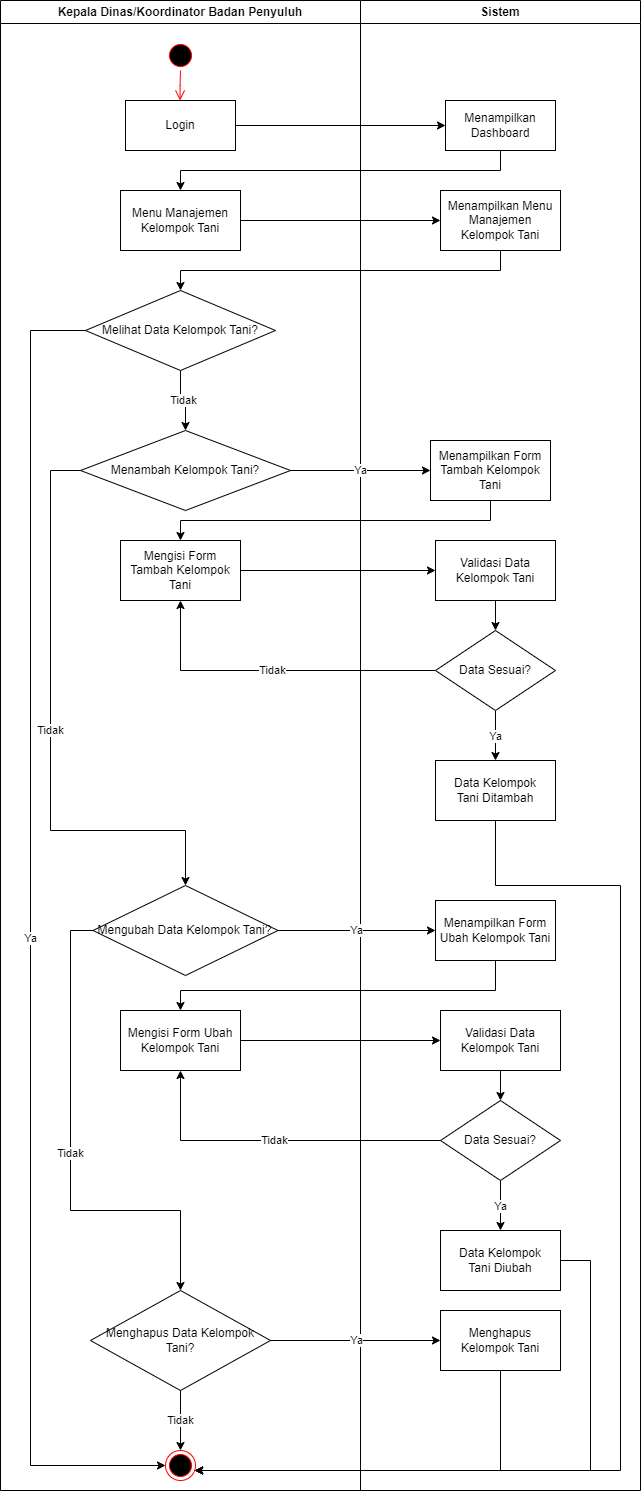

The diagram above was exported from draw.io. Its source (the exported page's mxGraphModel, read from the mxfile embedded in the PNG):
<mxGraphModel dx="3649" dy="1994" grid="1" gridSize="10" guides="1" tooltips="1" connect="1" arrows="1" fold="1" page="0" pageScale="1" pageWidth="1169" pageHeight="826" background="none" math="0" shadow="0">
  <root>
    <mxCell id="0" />
    <mxCell id="1" parent="0" />
    <mxCell id="2" value="Kepala Dinas/Koordinator Badan Penyuluh" style="swimlane;whiteSpace=wrap" vertex="1" parent="1">
      <mxGeometry x="-640" y="5330" width="360" height="1490" as="geometry" />
    </mxCell>
    <mxCell id="3" value="" style="ellipse;shape=startState;fillColor=#000000;strokeColor=#ff0000;" vertex="1" parent="2">
      <mxGeometry x="165" y="40" width="30" height="30" as="geometry" />
    </mxCell>
    <mxCell id="4" value="" style="edgeStyle=elbowEdgeStyle;elbow=horizontal;verticalAlign=bottom;endArrow=open;endSize=8;strokeColor=#FF0000;endFill=1;rounded=0" edge="1" parent="2" source="3" target="5">
      <mxGeometry x="100" y="40" as="geometry">
        <mxPoint x="115" y="110" as="targetPoint" />
      </mxGeometry>
    </mxCell>
    <mxCell id="5" value="Login" style="whiteSpace=wrap;" vertex="1" parent="2">
      <mxGeometry x="125" y="100" width="110" height="50" as="geometry" />
    </mxCell>
    <mxCell id="6" value="Menu Manajemen Kelompok Tani" style="whiteSpace=wrap;html=1;" vertex="1" parent="2">
      <mxGeometry x="120" y="190" width="120" height="60" as="geometry" />
    </mxCell>
    <mxCell id="7" value="Tidak" style="edgeStyle=orthogonalEdgeStyle;rounded=0;orthogonalLoop=1;jettySize=auto;html=1;" edge="1" parent="2" source="8" target="9">
      <mxGeometry relative="1" as="geometry" />
    </mxCell>
    <mxCell id="8" value="Melihat Data Kelompok Tani?" style="rhombus;whiteSpace=wrap;html=1;" vertex="1" parent="2">
      <mxGeometry x="85" y="290" width="190" height="80" as="geometry" />
    </mxCell>
    <mxCell id="9" value="Menambah Kelompok Tani?" style="rhombus;whiteSpace=wrap;html=1;" vertex="1" parent="2">
      <mxGeometry x="80" y="430" width="210" height="80" as="geometry" />
    </mxCell>
    <mxCell id="10" value="" style="ellipse;shape=endState;fillColor=#000000;strokeColor=#ff0000" vertex="1" parent="2">
      <mxGeometry x="165" y="1450" width="30" height="30" as="geometry" />
    </mxCell>
    <mxCell id="11" value="Ya" style="edgeStyle=orthogonalEdgeStyle;rounded=0;orthogonalLoop=1;jettySize=auto;html=1;" edge="1" parent="2" source="8" target="10">
      <mxGeometry relative="1" as="geometry">
        <Array as="points">
          <mxPoint x="30" y="330" />
          <mxPoint x="30" y="1465" />
        </Array>
      </mxGeometry>
    </mxCell>
    <mxCell id="12" value="Mengubah Data Kelompok Tani?" style="rhombus;whiteSpace=wrap;html=1;" vertex="1" parent="2">
      <mxGeometry x="92.5" y="885" width="185" height="90" as="geometry" />
    </mxCell>
    <mxCell id="13" value="Tidak" style="edgeStyle=orthogonalEdgeStyle;rounded=0;orthogonalLoop=1;jettySize=auto;html=1;" edge="1" parent="2" source="9" target="12">
      <mxGeometry relative="1" as="geometry">
        <Array as="points">
          <mxPoint x="50" y="470" />
          <mxPoint x="50" y="830" />
          <mxPoint x="185" y="830" />
        </Array>
      </mxGeometry>
    </mxCell>
    <mxCell id="14" value="Mengisi Form Ubah Kelompok Tani" style="whiteSpace=wrap;html=1;" vertex="1" parent="2">
      <mxGeometry x="120" y="1010" width="120" height="60" as="geometry" />
    </mxCell>
    <mxCell id="15" value="Menghapus Data Kelompok Tani?" style="rhombus;whiteSpace=wrap;html=1;" vertex="1" parent="2">
      <mxGeometry x="90" y="1290" width="180" height="100" as="geometry" />
    </mxCell>
    <mxCell id="16" value="Tidak" style="edgeStyle=orthogonalEdgeStyle;rounded=0;orthogonalLoop=1;jettySize=auto;html=1;" edge="1" parent="2" source="15" target="10">
      <mxGeometry relative="1" as="geometry" />
    </mxCell>
    <mxCell id="17" value="Tidak" style="edgeStyle=orthogonalEdgeStyle;rounded=0;orthogonalLoop=1;jettySize=auto;html=1;" edge="1" parent="2" source="12" target="15">
      <mxGeometry relative="1" as="geometry">
        <Array as="points">
          <mxPoint x="70" y="930" />
          <mxPoint x="70" y="1210" />
          <mxPoint x="180" y="1210" />
        </Array>
      </mxGeometry>
    </mxCell>
    <mxCell id="18" value="Sistem" style="swimlane;whiteSpace=wrap;startSize=23;" vertex="1" parent="1">
      <mxGeometry x="-280" y="5330" width="280" height="1490" as="geometry" />
    </mxCell>
    <mxCell id="19" value="Menampilkan Dashboard" style="horizontal=1;whiteSpace=wrap;" vertex="1" parent="18">
      <mxGeometry x="85" y="100" width="110" height="50" as="geometry" />
    </mxCell>
    <mxCell id="20" value="Menampilkan Menu Manajemen Kelompok Tani" style="whiteSpace=wrap;html=1;" vertex="1" parent="18">
      <mxGeometry x="80" y="190" width="120" height="60" as="geometry" />
    </mxCell>
    <mxCell id="21" style="edgeStyle=orthogonalEdgeStyle;rounded=0;orthogonalLoop=1;jettySize=auto;html=1;" edge="1" parent="18" source="34" target="36">
      <mxGeometry relative="1" as="geometry" />
    </mxCell>
    <mxCell id="22" value="Ya" style="edgeStyle=orthogonalEdgeStyle;rounded=0;orthogonalLoop=1;jettySize=auto;html=1;" edge="1" parent="18" source="36" target="37">
      <mxGeometry relative="1" as="geometry" />
    </mxCell>
    <mxCell id="23" value="Menampilkan Form Ubah Kelompok Tani" style="whiteSpace=wrap;html=1;" vertex="1" parent="18">
      <mxGeometry x="75" y="900" width="120" height="60" as="geometry" />
    </mxCell>
    <mxCell id="24" style="edgeStyle=orthogonalEdgeStyle;rounded=0;orthogonalLoop=1;jettySize=auto;html=1;" edge="1" parent="18" source="25" target="26">
      <mxGeometry relative="1" as="geometry" />
    </mxCell>
    <mxCell id="25" value="Validasi Data Kelompok Tani" style="whiteSpace=wrap;html=1;" vertex="1" parent="18">
      <mxGeometry x="80" y="1010" width="120" height="60" as="geometry" />
    </mxCell>
    <mxCell id="26" value="Data Sesuai?" style="rhombus;whiteSpace=wrap;html=1;" vertex="1" parent="18">
      <mxGeometry x="80" y="1100" width="120" height="80" as="geometry" />
    </mxCell>
    <mxCell id="27" value="Data Kelompok Tani&amp;nbsp;Diubah" style="whiteSpace=wrap;html=1;" vertex="1" parent="18">
      <mxGeometry x="80" y="1230" width="120" height="60" as="geometry" />
    </mxCell>
    <mxCell id="28" value="Menghapus Kelompok Tani" style="whiteSpace=wrap;html=1;" vertex="1" parent="18">
      <mxGeometry x="80" y="1310" width="120" height="60" as="geometry" />
    </mxCell>
    <mxCell id="29" value="Ya" style="edgeStyle=orthogonalEdgeStyle;rounded=0;orthogonalLoop=1;jettySize=auto;html=1;" edge="1" parent="18" source="26" target="27">
      <mxGeometry relative="1" as="geometry" />
    </mxCell>
    <mxCell id="30" value="Mengisi Form Tambah Kelompok Tani" style="whiteSpace=wrap;html=1;" vertex="1" parent="18">
      <mxGeometry x="-240" y="540" width="120" height="60" as="geometry" />
    </mxCell>
    <mxCell id="31" style="edgeStyle=orthogonalEdgeStyle;rounded=0;orthogonalLoop=1;jettySize=auto;html=1;" edge="1" parent="18" source="30" target="34">
      <mxGeometry relative="1" as="geometry" />
    </mxCell>
    <mxCell id="32" value="Menampilkan Form Tambah Kelompok Tani" style="whiteSpace=wrap;html=1;" vertex="1" parent="18">
      <mxGeometry x="70" y="440" width="120" height="60" as="geometry" />
    </mxCell>
    <mxCell id="33" value="Tidak" style="edgeStyle=orthogonalEdgeStyle;rounded=0;orthogonalLoop=1;jettySize=auto;html=1;" edge="1" parent="18" source="36" target="30">
      <mxGeometry relative="1" as="geometry" />
    </mxCell>
    <mxCell id="34" value="Validasi Data Kelompok Tani" style="whiteSpace=wrap;html=1;" vertex="1" parent="18">
      <mxGeometry x="75" y="540" width="120" height="60" as="geometry" />
    </mxCell>
    <mxCell id="35" style="edgeStyle=orthogonalEdgeStyle;rounded=0;orthogonalLoop=1;jettySize=auto;html=1;" edge="1" parent="18" source="32" target="30">
      <mxGeometry relative="1" as="geometry">
        <Array as="points">
          <mxPoint x="130" y="520" />
          <mxPoint x="-180" y="520" />
        </Array>
      </mxGeometry>
    </mxCell>
    <mxCell id="36" value="Data Sesuai?" style="rhombus;whiteSpace=wrap;html=1;" vertex="1" parent="18">
      <mxGeometry x="75" y="630" width="120" height="80" as="geometry" />
    </mxCell>
    <mxCell id="37" value="Data Kelompok Tani&amp;nbsp;Ditambah" style="whiteSpace=wrap;html=1;" vertex="1" parent="18">
      <mxGeometry x="75" y="760" width="120" height="60" as="geometry" />
    </mxCell>
    <mxCell id="38" value="" style="edgeStyle=orthogonalEdgeStyle;rounded=0;orthogonalLoop=1;jettySize=auto;html=1;" edge="1" source="5" target="19" parent="1">
      <mxGeometry relative="1" as="geometry" />
    </mxCell>
    <mxCell id="39" value="" style="edgeStyle=orthogonalEdgeStyle;rounded=0;orthogonalLoop=1;jettySize=auto;html=1;" edge="1" source="19" target="6" parent="1">
      <mxGeometry relative="1" as="geometry">
        <Array as="points">
          <mxPoint x="-140" y="5500" />
          <mxPoint x="-460" y="5500" />
        </Array>
      </mxGeometry>
    </mxCell>
    <mxCell id="40" value="" style="edgeStyle=orthogonalEdgeStyle;rounded=0;orthogonalLoop=1;jettySize=auto;html=1;" edge="1" source="6" target="20" parent="1">
      <mxGeometry relative="1" as="geometry" />
    </mxCell>
    <mxCell id="41" value="" style="edgeStyle=orthogonalEdgeStyle;rounded=0;orthogonalLoop=1;jettySize=auto;html=1;" edge="1" source="20" target="8" parent="1">
      <mxGeometry relative="1" as="geometry">
        <Array as="points">
          <mxPoint x="-140" y="5600" />
          <mxPoint x="-460" y="5600" />
        </Array>
      </mxGeometry>
    </mxCell>
    <mxCell id="42" value="Ya" style="edgeStyle=orthogonalEdgeStyle;rounded=0;orthogonalLoop=1;jettySize=auto;html=1;" edge="1" source="9" target="32" parent="1">
      <mxGeometry relative="1" as="geometry" />
    </mxCell>
    <mxCell id="43" style="edgeStyle=orthogonalEdgeStyle;rounded=0;orthogonalLoop=1;jettySize=auto;html=1;" edge="1" source="37" target="10" parent="1">
      <mxGeometry relative="1" as="geometry">
        <Array as="points">
          <mxPoint x="-145" y="6215" />
          <mxPoint x="-20" y="6215" />
          <mxPoint x="-20" y="6800" />
        </Array>
      </mxGeometry>
    </mxCell>
    <mxCell id="44" style="edgeStyle=orthogonalEdgeStyle;rounded=0;orthogonalLoop=1;jettySize=auto;html=1;" edge="1" source="27" target="10" parent="1">
      <mxGeometry relative="1" as="geometry">
        <Array as="points">
          <mxPoint x="-50" y="6590" />
          <mxPoint x="-50" y="6800" />
        </Array>
      </mxGeometry>
    </mxCell>
    <mxCell id="45" style="edgeStyle=orthogonalEdgeStyle;rounded=0;orthogonalLoop=1;jettySize=auto;html=1;" edge="1" source="28" target="10" parent="1">
      <mxGeometry relative="1" as="geometry">
        <Array as="points">
          <mxPoint x="-140" y="6800" />
        </Array>
      </mxGeometry>
    </mxCell>
    <mxCell id="46" value="Ya" style="edgeStyle=orthogonalEdgeStyle;rounded=0;orthogonalLoop=1;jettySize=auto;html=1;" edge="1" source="12" target="23" parent="1">
      <mxGeometry relative="1" as="geometry" />
    </mxCell>
    <mxCell id="47" value="" style="edgeStyle=orthogonalEdgeStyle;rounded=0;orthogonalLoop=1;jettySize=auto;html=1;" edge="1" source="23" target="14" parent="1">
      <mxGeometry relative="1" as="geometry">
        <Array as="points">
          <mxPoint x="-145" y="6320" />
          <mxPoint x="-460" y="6320" />
        </Array>
      </mxGeometry>
    </mxCell>
    <mxCell id="48" value="" style="edgeStyle=orthogonalEdgeStyle;rounded=0;orthogonalLoop=1;jettySize=auto;html=1;" edge="1" source="14" target="25" parent="1">
      <mxGeometry relative="1" as="geometry" />
    </mxCell>
    <mxCell id="49" value="Tidak" style="edgeStyle=orthogonalEdgeStyle;rounded=0;orthogonalLoop=1;jettySize=auto;html=1;" edge="1" source="26" target="14" parent="1">
      <mxGeometry relative="1" as="geometry" />
    </mxCell>
    <mxCell id="50" value="Ya" style="edgeStyle=orthogonalEdgeStyle;rounded=0;orthogonalLoop=1;jettySize=auto;html=1;" edge="1" source="15" target="28" parent="1">
      <mxGeometry relative="1" as="geometry" />
    </mxCell>
  </root>
</mxGraphModel>